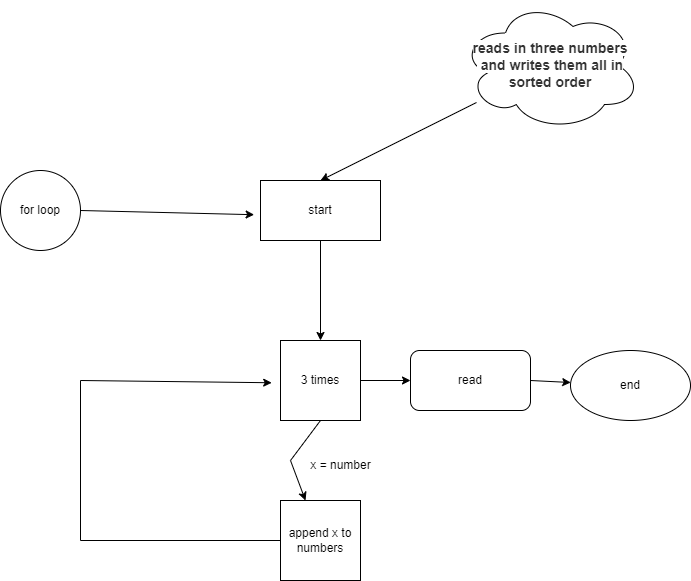

The diagram above was exported from draw.io. Its source (the exported page's mxGraphModel, read from the mxfile embedded in the PNG):
<mxGraphModel dx="1038" dy="571" grid="1" gridSize="10" guides="1" tooltips="1" connect="1" arrows="1" fold="1" page="1" pageScale="1" pageWidth="850" pageHeight="1100" math="0" shadow="0">
  <root>
    <mxCell id="0" />
    <mxCell id="1" parent="0" />
    <mxCell id="mQWpfGhLLpVX-pRDDdQp-1" value="&lt;strong style=&quot;box-sizing: border-box; color: rgb(51, 51, 51); font-family: aktiv-grotesk, sans-serif; font-size: 14px; text-align: start; background-color: rgb(255, 255, 255);&quot;&gt;reads in three numbers&lt;br&gt;&amp;nbsp;and writes them all in sorted order&lt;/strong&gt;" style="ellipse;shape=cloud;whiteSpace=wrap;html=1;" parent="1" vertex="1">
      <mxGeometry x="590" y="60" width="180" height="130" as="geometry" />
    </mxCell>
    <mxCell id="mQWpfGhLLpVX-pRDDdQp-2" value="" style="endArrow=classic;html=1;rounded=0;" parent="1" source="mQWpfGhLLpVX-pRDDdQp-1" edge="1">
      <mxGeometry width="50" height="50" relative="1" as="geometry">
        <mxPoint x="400" y="290" as="sourcePoint" />
        <mxPoint x="450" y="240" as="targetPoint" />
      </mxGeometry>
    </mxCell>
    <mxCell id="mQWpfGhLLpVX-pRDDdQp-3" value="start" style="rounded=0;whiteSpace=wrap;html=1;" parent="1" vertex="1">
      <mxGeometry x="390" y="240" width="120" height="60" as="geometry" />
    </mxCell>
    <mxCell id="mQWpfGhLLpVX-pRDDdQp-4" value="" style="endArrow=classic;html=1;rounded=0;exitX=0.5;exitY=1;exitDx=0;exitDy=0;" parent="1" source="mQWpfGhLLpVX-pRDDdQp-3" edge="1">
      <mxGeometry width="50" height="50" relative="1" as="geometry">
        <mxPoint x="360" y="440" as="sourcePoint" />
        <mxPoint x="450" y="400" as="targetPoint" />
      </mxGeometry>
    </mxCell>
    <mxCell id="mQWpfGhLLpVX-pRDDdQp-5" value="3 times" style="whiteSpace=wrap;html=1;aspect=fixed;" parent="1" vertex="1">
      <mxGeometry x="410" y="400" width="80" height="80" as="geometry" />
    </mxCell>
    <mxCell id="mQWpfGhLLpVX-pRDDdQp-6" value="for loop" style="ellipse;whiteSpace=wrap;html=1;aspect=fixed;" parent="1" vertex="1">
      <mxGeometry x="130" y="230" width="80" height="80" as="geometry" />
    </mxCell>
    <mxCell id="mQWpfGhLLpVX-pRDDdQp-7" value="" style="endArrow=classic;html=1;rounded=0;exitX=1;exitY=0.5;exitDx=0;exitDy=0;entryX=-0.053;entryY=0.57;entryDx=0;entryDy=0;entryPerimeter=0;" parent="1" source="mQWpfGhLLpVX-pRDDdQp-6" target="mQWpfGhLLpVX-pRDDdQp-3" edge="1">
      <mxGeometry width="50" height="50" relative="1" as="geometry">
        <mxPoint x="400" y="290" as="sourcePoint" />
        <mxPoint x="450" y="240" as="targetPoint" />
        <Array as="points">
          <mxPoint x="210" y="270" />
        </Array>
      </mxGeometry>
    </mxCell>
    <mxCell id="mQWpfGhLLpVX-pRDDdQp-9" value="" style="endArrow=classic;html=1;rounded=0;exitX=0.5;exitY=1;exitDx=0;exitDy=0;" parent="1" source="mQWpfGhLLpVX-pRDDdQp-5" target="mQWpfGhLLpVX-pRDDdQp-11" edge="1">
      <mxGeometry width="50" height="50" relative="1" as="geometry">
        <mxPoint x="400" y="430" as="sourcePoint" />
        <mxPoint x="450" y="540" as="targetPoint" />
        <Array as="points">
          <mxPoint x="420" y="520" />
        </Array>
      </mxGeometry>
    </mxCell>
    <mxCell id="mQWpfGhLLpVX-pRDDdQp-11" value="append x to numbers" style="whiteSpace=wrap;html=1;aspect=fixed;" parent="1" vertex="1">
      <mxGeometry x="410" y="560" width="80" height="80" as="geometry" />
    </mxCell>
    <mxCell id="mQWpfGhLLpVX-pRDDdQp-12" value="x = number" style="text;html=1;align=center;verticalAlign=middle;resizable=0;points=[];autosize=1;strokeColor=none;fillColor=none;" parent="1" vertex="1">
      <mxGeometry x="430" y="510" width="80" height="30" as="geometry" />
    </mxCell>
    <mxCell id="mQWpfGhLLpVX-pRDDdQp-13" value="" style="endArrow=classic;html=1;rounded=0;exitX=0;exitY=0.5;exitDx=0;exitDy=0;entryX=-0.11;entryY=0.528;entryDx=0;entryDy=0;entryPerimeter=0;" parent="1" source="mQWpfGhLLpVX-pRDDdQp-11" target="mQWpfGhLLpVX-pRDDdQp-5" edge="1">
      <mxGeometry width="50" height="50" relative="1" as="geometry">
        <mxPoint x="400" y="410" as="sourcePoint" />
        <mxPoint x="450" y="360" as="targetPoint" />
        <Array as="points">
          <mxPoint x="210" y="600" />
          <mxPoint x="210" y="440" />
        </Array>
      </mxGeometry>
    </mxCell>
    <mxCell id="mQWpfGhLLpVX-pRDDdQp-14" value="" style="endArrow=classic;html=1;rounded=0;" parent="1" edge="1">
      <mxGeometry width="50" height="50" relative="1" as="geometry">
        <mxPoint x="490" y="440" as="sourcePoint" />
        <mxPoint x="540" y="440" as="targetPoint" />
      </mxGeometry>
    </mxCell>
    <mxCell id="mQWpfGhLLpVX-pRDDdQp-18" value="read" style="rounded=1;whiteSpace=wrap;html=1;" parent="1" vertex="1">
      <mxGeometry x="540" y="410" width="120" height="60" as="geometry" />
    </mxCell>
    <mxCell id="mQWpfGhLLpVX-pRDDdQp-19" value="" style="endArrow=classic;html=1;rounded=0;exitX=1;exitY=0.5;exitDx=0;exitDy=0;" parent="1" source="mQWpfGhLLpVX-pRDDdQp-18" target="mQWpfGhLLpVX-pRDDdQp-20" edge="1">
      <mxGeometry width="50" height="50" relative="1" as="geometry">
        <mxPoint x="660" y="470" as="sourcePoint" />
        <mxPoint x="710" y="440" as="targetPoint" />
      </mxGeometry>
    </mxCell>
    <mxCell id="mQWpfGhLLpVX-pRDDdQp-20" value="end" style="ellipse;whiteSpace=wrap;html=1;" parent="1" vertex="1">
      <mxGeometry x="700" y="410" width="120" height="70" as="geometry" />
    </mxCell>
  </root>
</mxGraphModel>